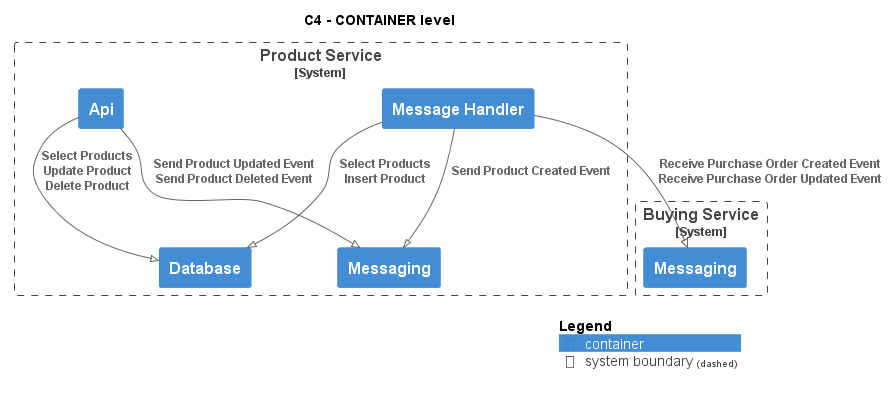

The diagram above was rendered by PlantUML. Its source (embedded in the PNG):
@startuml
!pragma layout smetana
!include ..\..\.c4s\C4_Container.puml

AddElementTag("state:new", $bgColor=green, $fontColor=#ffffff, $borderColor=green, $shadowing="False")
AddElementTag("state:changed", $bgColor=orange, $fontColor=#ffffff, $borderColor=orange, $shadowing="False")
AddElementTag("state:removed", $bgColor=red, $fontColor=#ffffff, $borderColor=red, $shadowing="False")

AddRelTag("state:new", $textColor=green, $lineColor=green)
AddRelTag("state:changed", $textColor=orange, $lineColor=orange)
AddRelTag("state:removed", $textColor=red, $lineColor=red)

SHOW_PERSON_PORTRAIT()
LAYOUT_TOP_DOWN()

skinparam linetype polyline

title C4 - CONTAINER level


System_Boundary(ECommercePlatform.SoftwareSystems.ProductService, "Product Service") {
    Container(ECommercePlatform.SoftwareSystems.ProductService.Containers.Api, "Api", "", "")
    Container(ECommercePlatform.SoftwareSystems.ProductService.Containers.Database, "Database", "", "")
    Container(ECommercePlatform.SoftwareSystems.ProductService.Containers.Messaging, "Messaging", "", "")
    Container(ECommercePlatform.SoftwareSystems.ProductService.Containers.MessageHandler, "Message Handler", "", "")
}

System_Boundary(ECommercePlatform.SoftwareSystems.BuyingService, "Buying Service") {
    Container(ECommercePlatform.SoftwareSystems.BuyingService.Containers.Messaging, "Messaging", "", "")
}

Rel(ECommercePlatform.SoftwareSystems.ProductService.Containers.Api, ECommercePlatform.SoftwareSystems.ProductService.Containers.Database, "Select Products\nUpdate Product\nDelete Product")
Rel(ECommercePlatform.SoftwareSystems.ProductService.Containers.Api, ECommercePlatform.SoftwareSystems.ProductService.Containers.Messaging, "Send Product Updated Event\nSend Product Deleted Event")
Rel(ECommercePlatform.SoftwareSystems.ProductService.Containers.MessageHandler, ECommercePlatform.SoftwareSystems.BuyingService.Containers.Messaging, "Receive Purchase Order Created Event\nReceive Purchase Order Updated Event")
Rel(ECommercePlatform.SoftwareSystems.ProductService.Containers.MessageHandler, ECommercePlatform.SoftwareSystems.ProductService.Containers.Database, "Select Products\nInsert Product")
Rel(ECommercePlatform.SoftwareSystems.ProductService.Containers.MessageHandler, ECommercePlatform.SoftwareSystems.ProductService.Containers.Messaging, "Send Product Created Event")


SHOW_LEGEND()
@enduml